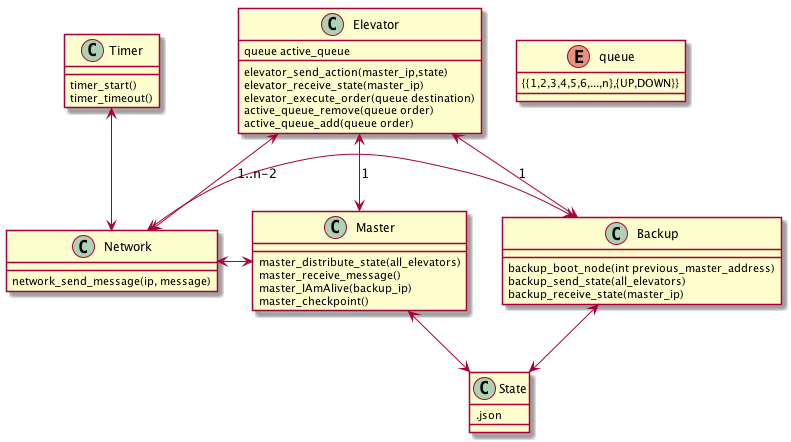

The diagram above was rendered by PlantUML. Its source (embedded in the PNG):
@startuml

class Elevator  {
    queue active_queue
    elevator_send_action(master_ip,state)
    elevator_receive_state(master_ip)
    elevator_execute_order(queue destination)
    active_queue_remove(queue order)
    active_queue_add(queue order)
}
class Master{
    master_distribute_state(all_elevators)
    master_receive_message()
    master_IAmAlive(backup_ip)
    master_checkpoint()
}
class Network{
    network_send_message(ip, message)
}

class Backup{
    backup_boot_node(int previous_master_address)
    backup_send_state(all_elevators)
    backup_receive_state(master_ip)
}

class State{
    .json
}

class Timer{
    timer_start()
    timer_timeout()
}


enum queue {
    {{1,2,3,4,5,6,...,n},{UP,DOWN}}
}

Elevator  <-> Network: 1..n-2
Network <-> Master
Network <-> Backup
Backup <--> Elevator : 1
Master <--> Elevator : 1
Master <--> State
Backup <--> State
Timer<--> Network



@enduml